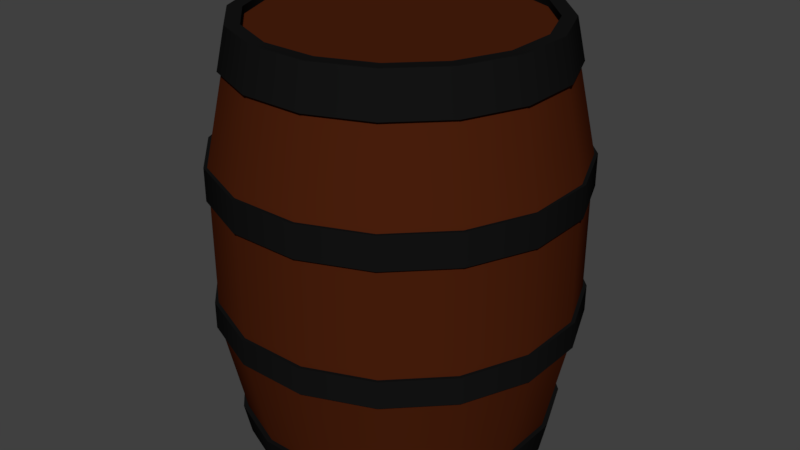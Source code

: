 # Source: Barrel_LOD_A.blend  (saved by Blender 2.78.0; exported with 4.5.12 LTS)
import bpy
from mathutils import Matrix  # noqa: F401  (used for matrix-valued properties, if any)

bpy.ops.wm.read_factory_settings(use_empty=True)
scene = bpy.context.scene
scene.name = 'Scene'

# ---- collections
col_collection_1 = bpy.data.collections.new('Collection 1'); scene.collection.children.link(col_collection_1)

# ---- materials (node trees are filled in below, after node groups)
mat_barrel_wood = bpy.data.materials.new('Barrel_Wood')
mat_barrel_wood.alpha_threshold = 0.0
mat_barrel_wood.roughness = 0.5
mat_barrel_metal = bpy.data.materials.new('Barrel_Metal')
mat_barrel_metal.alpha_threshold = 0.0
mat_barrel_metal.roughness = 0.5

# ---- material node trees
mat_barrel_wood.use_nodes = True; mat_barrel_wood.node_tree.nodes.clear()
_N = mat_barrel_wood.node_tree.nodes; _L = mat_barrel_wood.node_tree.links
n0 = _N.new('ShaderNodeOutputMaterial'); n0.name = 'Material Output'; n0.location = (300, 300)
n1 = _N.new('ShaderNodeBsdfDiffuse'); n1.name = 'Diffuse BSDF'; n1.location = (10, 300)
n1.inputs[0].default_value = (0.06998, 0.01398, 0.004018, 1.0)
_L.new(n1.outputs[0], n0.inputs[0])
n0.is_active_output = True
mat_barrel_metal.use_nodes = True; mat_barrel_metal.node_tree.nodes.clear()
_N = mat_barrel_metal.node_tree.nodes; _L = mat_barrel_metal.node_tree.links
n0 = _N.new('ShaderNodeOutputMaterial'); n0.name = 'Material Output'; n0.location = (300, 300)
n1 = _N.new('ShaderNodeBsdfDiffuse'); n1.name = 'Diffuse BSDF'; n1.location = (10, 300)
n1.inputs[0].default_value = (0.007193, 0.007193, 0.007193, 1.0)
_L.new(n1.outputs[0], n0.inputs[0])
n0.is_active_output = True

# ---- world
world_world = bpy.data.worlds.new('World'); scene.world = world_world
world_world.use_nodes = True; world_world.node_tree.nodes.clear()
_N = world_world.node_tree.nodes; _L = world_world.node_tree.links
n0 = _N.new('ShaderNodeOutputWorld'); n0.name = 'World Output'; n0.location = (300, 300)
n1 = _N.new('ShaderNodeBackground'); n1.name = 'Background'; n1.location = (10, 300)
n1.inputs[0].default_value = (0.05088, 0.05088, 0.05088, 1.0)
_L.new(n1.outputs[0], n0.inputs[0])
n0.is_active_output = True
world_world.color = (0.05088, 0.05088, 0.05088)
world_world.use_sun_shadow = False
world_world.sun_shadow_jitter_overblur = 0.0
world_world.cycles.sampling_method = 'MANUAL'

# ---- meshes
me_cylinder_029 = bpy.data.meshes.new('Cylinder.029')
me_cylinder_029.from_pydata([(0.043, 0.1578, -0.2162), (0.043, 0.3628, -0.2162), (0.1225, 0.1578, -0.1833), (0.1225, 0.3628, -0.1833), (0.1833, 0.1578, -0.1225), (0.1833, 0.3628, -0.1225), (0.2162, 0.1578, -0.043), (0.2162, 0.3628, -0.043), (0.2162, 0.1578, 0.043), (0.2162, 0.3628, 0.043), (0.1833, 0.1578, 0.1225), (0.1833, 0.3628, 0.1225), (0.1225, 0.1578, 0.1833), (0.1225, 0.3628, 0.1833), (0.043, 0.1578, 0.2162), (0.043, 0.3628, 0.2162), (-0.043, 0.1578, 0.2162), (-0.043, 0.3628, 0.2162), (-0.1225, 0.1578, 0.1833), (-0.1225, 0.3628, 0.1833), (-0.1833, 0.1578, 0.1225), (-0.1833, 0.3628, 0.1225), (-0.2162, 0.1578, 0.043), (-0.2162, 0.3628, 0.043), (-0.2162, 0.1578, -0.043), (-0.2162, 0.3628, -0.043), (-0.1833, 0.1578, -0.1225), (-0.1833, 0.3628, -0.1225), (-0.1225, 0.1578, -0.1833), (-0.1225, 0.3628, -0.1833), (-0.03388, 0.5207, -0.1703), (-0.03641, 1.676e-08, -0.183), (-0.09649, 0.5207, -0.1444), (-0.1037, 1.797e-08, -0.1552), (-0.1444, 0.5207, -0.09649), (-0.1552, 2.023e-08, -0.1037), (-0.1703, 0.5207, -0.03388), (-0.183, 2.317e-08, -0.03641), (-0.1703, 0.5207, 0.03388), (-0.183, 2.635e-08, 0.03641), (-0.1444, 0.5207, 0.09649), (-0.1552, 2.929e-08, 0.1037), (-0.09649, 0.5207, 0.1444), (-0.1037, 3.154e-08, 0.1552), (-0.03388, 0.5207, 0.1703), (-0.03641, 3.276e-08, 0.183), (0.03388, 0.5207, 0.1703), (0.03641, 3.276e-08, 0.183), (0.09649, 0.5207, 0.1444), (0.1037, 3.154e-08, 0.1552), (0.1444, 0.5207, 0.09649), (0.1552, 2.929e-08, 0.1037), (0.1703, 0.5207, 0.03388), (0.183, 2.635e-08, 0.03641), (0.1703, 0.5207, -0.03388), (0.183, 2.317e-08, -0.03641), (0.1444, 0.5207, -0.09649), (0.1552, 2.023e-08, -0.1037), (0.09649, 0.5207, -0.1444), (0.1037, 1.797e-08, -0.1552), (0.03388, 0.5207, -0.1703), (0.03641, 1.676e-08, -0.183), (-0.043, 0.1578, -0.2162), (-0.043, 0.3628, -0.2162), (0.03844, 0.4721, 0.1932), (-0.03844, 0.4721, -0.1932), (0.1095, 0.4721, 0.1638), (-0.1095, 0.4721, -0.1638), (0.1638, 0.4721, 0.1095), (-0.1638, 0.4721, -0.1095), (0.1932, 0.4721, 0.03844), (-0.1932, 0.4721, -0.03844), (0.1932, 0.4721, -0.03844), (-0.1932, 0.4721, 0.03844), (0.1638, 0.4721, -0.1095), (-0.1638, 0.4721, 0.1095), (0.1095, 0.4721, -0.1638), (-0.1095, 0.4721, 0.1638), (0.03844, 0.4721, -0.1932), (-0.03844, 0.4721, 0.1932), (-0.03734, 0.5213, -0.1877), (-0.1063, 0.5213, -0.1591), (-0.1591, 0.5213, -0.1063), (-0.1877, 0.5213, -0.03734), (-0.1877, 0.5213, 0.03734), (-0.1591, 0.5213, 0.1063), (-0.1063, 0.5213, 0.1591), (-0.03734, 0.5213, 0.1877), (0.03734, 0.5213, 0.1877), (0.1063, 0.5213, 0.1591), (0.1591, 0.5213, 0.1063), (0.1877, 0.5213, 0.03734), (0.1877, 0.5213, -0.03734), (0.1591, 0.5213, -0.1063), (0.1063, 0.5213, -0.1591), (0.03734, 0.5213, -0.1877), (0.03942, 0.4715, 0.1982), (-0.03942, 0.4715, -0.1982), (0.1123, 0.4715, 0.168), (-0.1123, 0.4715, -0.168), (0.168, 0.4715, 0.1123), (-0.168, 0.4715, -0.1123), (0.1982, 0.4715, 0.03942), (-0.1982, 0.4715, -0.03942), (0.1982, 0.4715, -0.03942), (-0.1982, 0.4715, 0.03942), (0.168, 0.4715, -0.1123), (-0.168, 0.4715, 0.1123), (0.1123, 0.4715, -0.168), (-0.1123, 0.4715, 0.168), (0.03942, 0.4715, -0.1982), (-0.03942, 0.4715, 0.1982), (0.043, 0.323, 0.2162), (-0.043, 0.323, -0.2162), (0.1225, 0.323, 0.1833), (-0.1225, 0.323, -0.1833), (0.1833, 0.323, 0.1225), (-0.1833, 0.323, -0.1225), (0.2162, 0.323, 0.043), (-0.2162, 0.323, -0.043), (0.2162, 0.323, -0.043), (-0.2162, 0.323, 0.043), (0.1833, 0.323, -0.1225), (-0.1833, 0.323, 0.1225), (0.1225, 0.323, -0.1833), (-0.1225, 0.323, 0.1833), (0.043, 0.323, -0.2162), (-0.043, 0.323, 0.2162), (-0.04384, 0.3632, -0.2204), (-0.1248, 0.3632, -0.1868), (-0.1868, 0.3632, -0.1248), (-0.2204, 0.3632, -0.04384), (-0.2204, 0.3632, 0.04384), (-0.1868, 0.3632, 0.1248), (-0.1248, 0.3632, 0.1868), (-0.04384, 0.3632, 0.2204), (0.04384, 0.3632, 0.2204), (0.1248, 0.3632, 0.1868), (0.1868, 0.3632, 0.1248), (0.2204, 0.3632, 0.04384), (0.2204, 0.3632, -0.04384), (0.1868, 0.3632, -0.1248), (0.1248, 0.3632, -0.1868), (0.04384, 0.3632, -0.2204), (0.04384, 0.3226, 0.2204), (-0.04384, 0.3226, -0.2204), (0.1248, 0.3226, 0.1868), (-0.1248, 0.3226, -0.1868), (0.1868, 0.3226, 0.1248), (-0.1868, 0.3226, -0.1248), (0.2204, 0.3226, 0.04384), (-0.2204, 0.3226, -0.04384), (0.2204, 0.3226, -0.04384), (-0.2204, 0.3226, 0.04384), (0.1868, 0.3226, -0.1248), (-0.1868, 0.3226, 0.1248), (0.1248, 0.3226, -0.1868), (-0.1248, 0.3226, 0.1868), (0.04384, 0.3226, -0.2204), (-0.04384, 0.3226, 0.2204), (0.043, 0.1909, 0.2162), (-0.043, 0.1909, -0.2162), (0.1225, 0.1909, 0.1833), (-0.1225, 0.1909, -0.1833), (0.1833, 0.1909, 0.1225), (-0.1833, 0.1909, -0.1225), (0.2162, 0.1909, 0.043), (-0.2162, 0.1909, -0.043), (0.2162, 0.1909, -0.043), (-0.2162, 0.1909, 0.043), (0.1833, 0.1909, -0.1225), (-0.1833, 0.1909, 0.1225), (0.1225, 0.1909, -0.1833), (-0.1225, 0.1909, 0.1833), (0.043, 0.1909, -0.2162), (-0.043, 0.1909, 0.2162), (-0.04388, 0.1575, -0.2206), (-0.125, 0.1575, -0.187), (-0.187, 0.1575, -0.125), (-0.2206, 0.1575, -0.04388), (-0.2206, 0.1575, 0.04388), (-0.187, 0.1575, 0.125), (-0.125, 0.1575, 0.187), (-0.04388, 0.1575, 0.2206), (0.04388, 0.1575, 0.2206), (0.125, 0.1575, 0.187), (0.187, 0.1575, 0.125), (0.2206, 0.1575, 0.04388), (0.2206, 0.1575, -0.04388), (0.187, 0.1575, -0.125), (0.125, 0.1575, -0.187), (0.04388, 0.1575, -0.2206), (0.04388, 0.1912, 0.2206), (-0.04388, 0.1912, -0.2206), (0.125, 0.1912, 0.187), (-0.125, 0.1912, -0.187), (0.187, 0.1912, 0.125), (-0.187, 0.1912, -0.125), (0.2206, 0.1912, 0.04388), (-0.2206, 0.1912, -0.04388), (0.2206, 0.1912, -0.04388), (-0.2206, 0.1912, 0.04388), (0.187, 0.1912, -0.125), (-0.187, 0.1912, 0.125), (0.125, 0.1912, -0.187), (-0.125, 0.1912, 0.187), (0.04388, 0.1912, -0.2206), (-0.04388, 0.1912, 0.2206), (-0.038, 0.03806, -0.191), (-0.1082, 0.03806, -0.162), (-0.162, 0.03806, -0.1082), (-0.191, 0.03806, -0.038), (-0.191, 0.03806, 0.038), (-0.162, 0.03806, 0.1082), (-0.1082, 0.03806, 0.162), (-0.038, 0.03806, 0.191), (0.038, 0.03806, 0.191), (0.1082, 0.03806, 0.162), (0.162, 0.03806, 0.1082), (0.191, 0.03806, 0.038), (0.191, 0.03806, -0.038), (0.162, 0.03806, -0.1082), (0.1082, 0.03806, -0.162), (0.038, 0.03806, -0.191), (-0.03755, -0.0005971, -0.1888), (-0.03919, 0.03865, -0.197), (-0.1069, -0.0005971, -0.16), (-0.1116, 0.03865, -0.167), (-0.16, -0.0005971, -0.1069), (-0.167, 0.03865, -0.1116), (-0.1888, -0.0005971, -0.03755), (-0.197, 0.03865, -0.03919), (-0.1888, -0.0005971, 0.03755), (-0.197, 0.03865, 0.03919), (-0.16, -0.0005971, 0.1069), (-0.167, 0.03865, 0.1116), (-0.1069, -0.0005971, 0.16), (-0.1116, 0.03865, 0.167), (-0.03755, -0.0005971, 0.1888), (-0.03919, 0.03865, 0.197), (0.03755, -0.0005971, 0.1888), (0.03919, 0.03865, 0.197), (0.1069, -0.0005971, 0.16), (0.1116, 0.03865, 0.167), (0.16, -0.0005971, 0.1069), (0.167, 0.03865, 0.1116), (0.1888, -0.0005971, 0.03755), (0.197, 0.03865, 0.03919), (0.1888, -0.0005971, -0.03755), (0.197, 0.03865, -0.03919), (0.16, -0.0005971, -0.1069), (0.167, 0.03865, -0.1116), (0.1069, -0.0005971, -0.16), (0.1116, 0.03865, -0.167), (0.03755, -0.0005971, -0.1888), (0.03919, 0.03865, -0.197), (-0.03388, 0.5114, -0.1703), (-0.09649, 0.5114, -0.1444), (-0.1444, 0.5114, -0.09649), (-0.1703, 0.5114, -0.03388), (-0.1703, 0.5114, 0.03388), (-0.1444, 0.5114, 0.09649), (-0.09649, 0.5114, 0.1444), (-0.03388, 0.5114, 0.1703), (0.03388, 0.5114, 0.1703), (0.09649, 0.5114, 0.1444), (0.1444, 0.5114, 0.09649), (0.1703, 0.5114, 0.03388), (0.1703, 0.5114, -0.03388), (0.1444, 0.5114, -0.09649), (0.09649, 0.5114, -0.1444), (0.03388, 0.5114, -0.1703), (-0.1225, 0.3628, -0.1833), (-0.043, 0.3628, -0.2162), (-0.1225, 0.1578, -0.1833), (-0.043, 0.1578, -0.2162), (-0.1833, 0.3628, -0.1225), (-0.1833, 0.1578, -0.1225), (-0.2162, 0.3628, -0.043), (-0.2162, 0.1578, -0.043), (-0.2162, 0.3628, 0.043), (-0.2162, 0.1578, 0.043), (-0.1833, 0.3628, 0.1225), (-0.1833, 0.1578, 0.1225), (-0.1225, 0.3628, 0.1833), (-0.1225, 0.1578, 0.1833), (-0.043, 0.3628, 0.2162), (-0.043, 0.1578, 0.2162), (0.043, 0.3628, 0.2162), (0.043, 0.1578, 0.2162), (0.1225, 0.3628, 0.1833), (0.1225, 0.1578, 0.1833), (0.1833, 0.3628, 0.1225), (0.1833, 0.1578, 0.1225), (0.2162, 0.3628, 0.043), (0.2162, 0.1578, 0.043), (0.2162, 0.3628, -0.043), (0.2162, 0.1578, -0.043), (0.1833, 0.3628, -0.1225), (0.1833, 0.1578, -0.1225), (0.1225, 0.3628, -0.1833), (0.1225, 0.1578, -0.1833), (0.043, 0.3628, -0.2162), (0.043, 0.1578, -0.2162), (-0.03388, 0.5207, -0.1703), (-0.09649, 0.5207, -0.1444), (-0.1444, 0.5207, -0.09649), (-0.1703, 0.5207, -0.03388), (-0.1703, 0.5207, 0.03388), (-0.1444, 0.5207, 0.09649), (-0.09649, 0.5207, 0.1444), (-0.03388, 0.5207, 0.1703), (0.03388, 0.5207, 0.1703), (0.09649, 0.5207, 0.1444), (0.1444, 0.5207, 0.09649), (0.1703, 0.5207, 0.03388), (0.1703, 0.5207, -0.03388), (0.1444, 0.5207, -0.09649), (0.09649, 0.5207, -0.1444), (0.03388, 0.5207, -0.1703), (0.03844, 0.4721, -0.1932), (0.1095, 0.4721, -0.1638), (0.1638, 0.4721, -0.1095), (0.1932, 0.4721, -0.03844), (0.1932, 0.4721, 0.03844), (0.1638, 0.4721, 0.1095), (0.1095, 0.4721, 0.1638), (0.03844, 0.4721, 0.1932), (-0.03844, 0.4721, 0.1932), (-0.1095, 0.4721, 0.1638), (-0.1638, 0.4721, 0.1095), (-0.1932, 0.4721, 0.03844), (-0.1932, 0.4721, -0.03844), (-0.1638, 0.4721, -0.1095), (-0.1095, 0.4721, -0.1638), (-0.03844, 0.4721, -0.1932), (-0.03734, 0.5213, -0.1877), (-0.1063, 0.5213, -0.1591), (-0.1591, 0.5213, -0.1063), (-0.1877, 0.5213, -0.03734), (-0.1877, 0.5213, 0.03734), (-0.1591, 0.5213, 0.1063), (-0.1063, 0.5213, 0.1591), (-0.03734, 0.5213, 0.1877), (0.03734, 0.5213, 0.1877), (0.1063, 0.5213, 0.1591), (0.1591, 0.5213, 0.1063), (0.1877, 0.5213, 0.03734), (0.1877, 0.5213, -0.03734), (0.1591, 0.5213, -0.1063), (0.1063, 0.5213, -0.1591), (0.03734, 0.5213, -0.1877), (0.03942, 0.4715, -0.1982), (0.1123, 0.4715, -0.168), (0.168, 0.4715, -0.1123), (0.1982, 0.4715, -0.03942), (0.1982, 0.4715, 0.03942), (0.168, 0.4715, 0.1123), (0.1123, 0.4715, 0.168), (0.03942, 0.4715, 0.1982), (-0.03942, 0.4715, 0.1982), (-0.1123, 0.4715, 0.168), (-0.168, 0.4715, 0.1123), (-0.1982, 0.4715, 0.03942), (-0.1982, 0.4715, -0.03942), (-0.168, 0.4715, -0.1123), (-0.1123, 0.4715, -0.168), (-0.03942, 0.4715, -0.1982), (-0.1225, 0.323, -0.1833), (-0.043, 0.323, -0.2162), (-0.1833, 0.323, -0.1225), (0.1833, 0.323, 0.1225), (0.1225, 0.323, 0.1833), (-0.2162, 0.323, -0.043), (0.2162, 0.323, 0.043), (-0.2162, 0.323, 0.043), (0.2162, 0.323, -0.043), (-0.1833, 0.323, 0.1225), (0.1833, 0.323, -0.1225), (-0.1225, 0.323, 0.1833), (0.1225, 0.323, -0.1833), (-0.043, 0.323, 0.2162), (0.043, 0.323, -0.2162), (0.043, 0.323, 0.2162), (-0.1248, 0.3632, -0.1868), (-0.04384, 0.3632, -0.2204), (-0.1868, 0.3632, -0.1248), (-0.2204, 0.3632, -0.04384), (-0.2204, 0.3632, 0.04384), (-0.1868, 0.3632, 0.1248), (-0.1248, 0.3632, 0.1868), (-0.04384, 0.3632, 0.2204), (0.04384, 0.3632, 0.2204), (0.1248, 0.3632, 0.1868), (0.1868, 0.3632, 0.1248), (0.2204, 0.3632, 0.04384), (0.2204, 0.3632, -0.04384), (0.1868, 0.3632, -0.1248), (0.1248, 0.3632, -0.1868), (0.04384, 0.3632, -0.2204), (-0.1248, 0.3226, -0.1868), (-0.04384, 0.3226, -0.2204), (-0.1868, 0.3226, -0.1248), (0.1868, 0.3226, 0.1248), (0.1248, 0.3226, 0.1868), (-0.2204, 0.3226, -0.04384), (0.2204, 0.3226, 0.04384), (-0.2204, 0.3226, 0.04384), (0.2204, 0.3226, -0.04384), (-0.1868, 0.3226, 0.1248), (0.1868, 0.3226, -0.1248), (-0.1248, 0.3226, 0.1868), (0.1248, 0.3226, -0.1868), (-0.04384, 0.3226, 0.2204), (0.04384, 0.3226, -0.2204), (0.04384, 0.3226, 0.2204), (-0.043, 0.1909, -0.2162), (0.043, 0.1909, -0.2162), (0.1225, 0.1909, -0.1833), (-0.043, 0.1909, 0.2162), (-0.1225, 0.1909, 0.1833), (0.1833, 0.1909, -0.1225), (-0.1833, 0.1909, 0.1225), (0.2162, 0.1909, -0.043), (-0.2162, 0.1909, 0.043), (0.2162, 0.1909, 0.043), (-0.2162, 0.1909, -0.043), (0.1833, 0.1909, 0.1225), (-0.1833, 0.1909, -0.1225), (0.1225, 0.1909, 0.1833), (-0.1225, 0.1909, -0.1833), (0.043, 0.1909, 0.2162), (-0.125, 0.1575, -0.187), (-0.04388, 0.1575, -0.2206), (-0.187, 0.1575, -0.125), (-0.2206, 0.1575, -0.04388), (-0.2206, 0.1575, 0.04388), (-0.187, 0.1575, 0.125), (-0.125, 0.1575, 0.187), (-0.04388, 0.1575, 0.2206), (0.04388, 0.1575, 0.2206), (0.125, 0.1575, 0.187), (0.187, 0.1575, 0.125), (0.2206, 0.1575, 0.04388), (0.2206, 0.1575, -0.04388), (0.187, 0.1575, -0.125), (0.125, 0.1575, -0.187), (0.04388, 0.1575, -0.2206), (-0.04388, 0.1912, -0.2206), (0.04388, 0.1912, -0.2206), (0.125, 0.1912, -0.187), (-0.04388, 0.1912, 0.2206), (-0.125, 0.1912, 0.187), (0.187, 0.1912, -0.125), (-0.187, 0.1912, 0.125), (0.2206, 0.1912, -0.04388), (-0.2206, 0.1912, 0.04388), (0.2206, 0.1912, 0.04388), (-0.2206, 0.1912, -0.04388), (0.187, 0.1912, 0.125), (-0.187, 0.1912, -0.125), (0.125, 0.1912, 0.187), (-0.125, 0.1912, -0.187), (0.04388, 0.1912, 0.2206), (-0.1082, 0.03806, -0.162), (-0.038, 0.03806, -0.191), (0.1082, 0.03806, 0.162), (0.038, 0.03806, 0.191), (-0.162, 0.03806, -0.1082), (0.162, 0.03806, 0.1082), (-0.191, 0.03806, -0.038), (0.191, 0.03806, 0.038), (-0.191, 0.03806, 0.038), (0.191, 0.03806, -0.038), (-0.162, 0.03806, 0.1082), (0.162, 0.03806, -0.1082), (-0.1082, 0.03806, 0.162), (0.1082, 0.03806, -0.162), (-0.038, 0.03806, 0.191), (0.038, 0.03806, -0.191), (-0.1069, -0.0005971, -0.16), (-0.03755, -0.0005971, -0.1888), (-0.16, -0.0005971, -0.1069), (-0.1888, -0.0005971, -0.03755), (-0.1888, -0.0005971, 0.03755), (-0.16, -0.0005971, 0.1069), (-0.1069, -0.0005971, 0.16), (-0.03755, -0.0005971, 0.1888), (0.03755, -0.0005971, 0.1888), (0.1069, -0.0005971, 0.16), (0.16, -0.0005971, 0.1069), (0.1888, -0.0005971, 0.03755), (0.1888, -0.0005971, -0.03755), (0.16, -0.0005971, -0.1069), (0.1069, -0.0005971, -0.16), (0.03755, -0.0005971, -0.1888), (-0.1116, 0.03865, -0.167), (-0.03919, 0.03865, -0.197), (0.1116, 0.03865, 0.167), (0.03919, 0.03865, 0.197), (-0.167, 0.03865, -0.1116), (0.167, 0.03865, 0.1116), (-0.197, 0.03865, -0.03919), (0.197, 0.03865, 0.03919), (-0.197, 0.03865, 0.03919), (0.197, 0.03865, -0.03919), (-0.167, 0.03865, 0.1116), (0.167, 0.03865, -0.1116), (-0.1116, 0.03865, 0.167), (0.1116, 0.03865, -0.167), (-0.03919, 0.03865, 0.197), (0.03919, 0.03865, -0.197), (-0.03388, 0.5114, -0.1703), (-0.09649, 0.5114, -0.1444), (-0.1444, 0.5114, -0.09649), (-0.1703, 0.5114, -0.03388), (-0.1703, 0.5114, 0.03388), (-0.1444, 0.5114, 0.09649), (-0.09649, 0.5114, 0.1444), (-0.03388, 0.5114, 0.1703), (0.03388, 0.5114, 0.1703), (0.09649, 0.5114, 0.1444), (0.1444, 0.5114, 0.09649), (0.1703, 0.5114, 0.03388), (0.1703, 0.5114, -0.03388), (0.1444, 0.5114, -0.09649), (0.09649, 0.5114, -0.1444), (0.03388, 0.5114, -0.1703)], [], [(305, 337, 338, 306), (55, 57, 493, 492), (382, 369, 401, 414), (78, 65, 367, 110), (129, 147, 402, 386), (379, 381, 413, 411), (31, 61, 59, 57, 55, 53, 51, 49, 47, 45, 43, 41, 39, 37, 35, 33), (96, 344, 87, 360), (499, 510, 238, 488), (114, 112, 431, 429), (286, 391, 392, 288), (292, 290, 137, 394), (254, 511, 509, 252), (138, 403, 406, 395), (43, 45, 487, 486), (380, 382, 414, 412), (273, 302, 143, 385), (74, 354, 355, 72), (146, 393, 136, 144), (252, 509, 507, 250), (364, 339, 82, 365), (236, 508, 506, 485), (98, 89, 344, 96), (383, 415, 413, 381), (362, 85, 84, 363), (250, 507, 505, 248), (313, 345, 346, 314), (485, 506, 504, 232), (273, 385, 384, 272), (144, 136, 135, 159), (100, 90, 89, 98), (128, 145, 147, 129), (248, 505, 247, 491), (102, 347, 90, 100), (232, 504, 231, 483), (378, 380, 412, 154), (365, 82, 81, 366), (142, 156, 158, 399), (491, 247, 245, 244), (352, 95, 350, 353), (483, 231, 229, 228), (284, 390, 391, 286), (315, 91, 348, 316), (360, 87, 86, 361), (134, 157, 159, 135), (244, 245, 243, 242), (228, 229, 227, 226), (106, 349, 92, 104), (416, 113, 126, 417), (242, 243, 499, 488), (63, 335, 320, 1), (226, 227, 225, 481), (104, 92, 347, 102), (396, 408, 410, 141), (141, 410, 156, 142), (353, 350, 349, 106), (389, 409, 157, 134), (80, 95, 352, 97), (318, 94, 351, 319), (76, 108, 354, 74), (170, 423, 455, 202), (53, 55, 492, 246), (70, 356, 357, 68), (49, 51, 490, 489), (66, 358, 359, 64), (311, 343, 88, 312), (310, 342, 343, 311), (283, 285, 438, 181), (308, 340, 341, 309), (424, 426, 458, 456), (468, 500, 502, 470), (33, 35, 482, 480), (275, 274, 432, 433), (304, 319, 351, 336), (305, 304, 336, 337), (67, 69, 101, 99), (69, 71, 103, 101), (71, 73, 105, 103), (73, 75, 107, 105), (310, 309, 341, 342), (77, 79, 111, 109), (64, 359, 111, 79), (313, 312, 88, 345), (393, 146, 403, 138), (315, 314, 346, 91), (395, 406, 408, 396), (296, 140, 397, 298), (318, 317, 93, 94), (76, 78, 110, 108), (75, 77, 109, 107), (377, 379, 411, 155), (298, 397, 398, 300), (65, 67, 99, 367), (388, 407, 409, 389), (372, 404, 415, 383), (308, 36, 83, 340), (387, 405, 407, 388), (386, 402, 405, 387), (272, 384, 130, 276), (300, 398, 143, 302), (369, 368, 400, 401), (462, 448, 176, 177), (184, 463, 451, 183), (441, 461, 463, 184), (197, 462, 177, 434), (196, 461, 441, 442), (199, 197, 434, 435), (198, 196, 442, 443), (201, 199, 435, 436), (200, 198, 443, 188), (422, 424, 456, 454), (453, 200, 188, 189), (452, 203, 437, 182), (450, 453, 189, 190), (451, 452, 182, 183), (449, 450, 190, 191), (128, 399, 158, 145), (448, 449, 191, 176), (290, 288, 392, 137), (112, 127, 419, 431), (417, 126, 124, 418), (419, 127, 125, 420), (418, 124, 122, 421), (284, 282, 133, 390), (376, 378, 154, 152), (282, 280, 132, 133), (374, 376, 152, 150), (280, 278, 131, 132), (371, 374, 150, 148), (278, 276, 130, 131), (372, 371, 148, 404), (165, 370, 115, 430), (430, 115, 113, 416), (117, 373, 151, 149), (167, 119, 370, 165), (294, 292, 394, 139), (164, 116, 114, 429), (373, 375, 153, 151), (169, 121, 119, 167), (296, 294, 139, 140), (166, 118, 116, 164), (375, 377, 155, 153), (171, 123, 121, 169), (421, 122, 120, 168), (168, 120, 118, 166), (420, 125, 123, 171), (326, 327, 15, 13), (223, 255, 497, 465), (28, 209, 210, 277), (333, 334, 29, 27), (12, 293, 186, 185), (59, 61, 495, 494), (332, 333, 27, 25), (324, 325, 11, 9), (327, 328, 17, 15), (366, 81, 80, 97), (321, 322, 5, 3), (37, 39, 484, 230), (72, 355, 356, 70), (328, 329, 19, 17), (316, 348, 93, 317), (203, 201, 436, 437), (297, 299, 445, 444), (361, 86, 85, 362), (161, 174, 206, 193), (162, 160, 192, 194), (160, 175, 207, 192), (174, 172, 204, 206), (175, 173, 205, 207), (172, 170, 202, 204), (173, 422, 454, 205), (6, 473, 475, 4), (281, 283, 181, 180), (295, 297, 444, 187), (279, 281, 180, 179), (293, 295, 187, 186), (26, 279, 179, 178), (427, 162, 194, 459), (428, 163, 195, 460), (163, 161, 193, 195), (277, 210, 211, 24), (481, 225, 511, 254), (289, 467, 217, 291), (291, 217, 218, 10), (62, 208, 209, 28), (467, 289, 287, 478), (24, 211, 472, 22), (301, 477, 479, 303), (18, 476, 478, 287), (10, 218, 219, 8), (22, 472, 474, 20), (4, 475, 477, 301), (20, 474, 476, 18), (8, 219, 473, 6), (54, 56, 525, 524), (60, 30, 512, 527), (38, 40, 517, 516), (322, 323, 7, 5), (34, 307, 515, 514), (323, 324, 9, 7), (330, 331, 23, 21), (331, 332, 25, 23), (216, 215, 239, 241), (466, 498, 501, 469), (425, 427, 459, 457), (464, 496, 500, 468), (36, 306, 338, 83), (320, 321, 3, 1), (238, 510, 508, 236), (68, 357, 358, 66), (368, 117, 149, 400), (423, 425, 457, 455), (363, 84, 339, 364), (62, 303, 479, 208), (45, 47, 240, 487), (31, 33, 480, 224), (47, 49, 489, 240), (32, 34, 514, 513), (48, 50, 522, 521), (35, 37, 230, 482), (51, 53, 246, 490), (307, 38, 516, 515), (52, 54, 524, 523), (213, 212, 233, 235), (221, 220, 249, 251), (41, 43, 486, 234), (222, 221, 251, 253), (215, 214, 237, 239), (223, 222, 253, 255), (31, 224, 495, 61), (50, 52, 523, 522), (214, 213, 235, 237), (40, 42, 518, 517), (57, 59, 494, 493), (56, 58, 526, 525), (464, 465, 497, 496), (466, 216, 241, 498), (42, 44, 519, 518), (58, 60, 527, 526), (44, 46, 520, 519), (30, 32, 513, 512), (46, 48, 521, 520), (256, 257, 258, 259, 260, 261, 262, 263, 264, 265, 266, 267, 268, 269, 270, 271), (14, 12, 185, 440), (39, 41, 234, 484), (334, 335, 63, 29), (2, 0, 447, 446), (299, 2, 446, 445), (325, 326, 13, 11), (329, 330, 21, 19), (274, 26, 178, 432), (471, 503, 249, 220), (16, 14, 440, 439), (470, 502, 233, 212), (469, 501, 503, 471), (285, 16, 439, 438), (426, 428, 460, 458), (275, 433, 447, 0)])
me_cylinder_029.polygons.foreach_set('use_smooth', [True] * 258)
me_cylinder_029.polygons.foreach_set('material_index', [1, 1, 1, 1, 1, 1, 0, 1, 1, 0, 1, 1, 1, 1, 1, 1, 1, 1, 1, 1, 1, 1, 1, 1, 1, 1, 1, 1, 1, 1, 1, 1, 1, 1, 1, 1, 1, 1, 1, 1, 1, 1, 1, 1, 1, 1, 1, 1, 0, 1, 0, 1, 1, 1, 1, 1, 1, 1, 1, 1, 1, 1, 1, 1, 1, 1, 1, 1, 1, 1, 1, 1, 1, 1, 1, 1, 1, 1, 1, 1, 1, 1, 1, 1, 1, 1, 1, 1, 1, 1, 1, 1, 1, 1, 1, 1, 1, 1, 1, 1, 1, 1, 1, 1, 1, 1, 1, 1, 1, 1, 1, 1, 1, 1, 1, 1, 1, 1, 1, 0, 0, 0, 0, 1, 1, 1, 1, 1, 1, 1, 1, 0, 0, 1, 0, 1, 0, 1, 0, 1, 0, 1, 0, 0, 0, 0, 0, 1, 0, 0, 1, 1, 0, 0, 0, 1, 0, 1, 1, 0, 1, 1, 1, 1, 1, 1, 1, 1, 1, 1, 1, 0, 1, 1, 1, 1, 1, 1, 1, 1, 0, 1, 0, 0, 0, 0, 0, 0, 0, 0, 0, 0, 0, 0, 1, 1, 1, 0, 1, 0, 0, 0, 1, 1, 1, 1, 1, 0, 1, 1, 1, 1, 1, 0, 1, 1, 1, 1, 1, 1, 1, 1, 1, 1, 1, 1, 1, 1, 1, 1, 1, 1, 1, 1, 1, 1, 1, 1, 1, 1, 1, 1, 0, 1, 1, 0, 1, 1, 0, 0, 1, 1, 1, 1, 1, 1, 1, 1])
_uv = me_cylinder_029.uv_layers.new(name='UVMap')
_uv.uv.foreach_set('vector', [0.8213, 0.9207, 0.8183, 0.9308, 0.7788, 0.9102, 0.7855, 0.9019, 0.9476, 0.4468, 0.9206, 0.4142, 0.9228, 0.4115, 0.9507, 0.4452, 0.5132, 0.394, 0.469, 0.4177, 0.4674, 0.4158, 0.5124, 0.3916, 0.2139, 0.6711, 0.1723, 0.675, 0.1726, 0.6723, 0.2132, 0.6685, 0.4122, 0.4426, 0.4351, 0.4554, 0.4205, 0.5043, 0.3944, 0.5013, 0.5387, 0.6445, 0.5886, 0.6394, 0.5893, 0.6418, 0.5385, 0.647, 0.8521, 0.000275, 0.8958, 0.004576, 0.9345, 0.02526, 0.9623, 0.05918, 0.975, 0.1012, 0.9707, 0.1448, 0.9501, 0.1835, 0.9161, 0.2114, 0.8741, 0.2241, 0.8305, 0.2198, 0.7918, 0.1991, 0.7639, 0.1652, 0.7512, 0.1232, 0.7555, 0.07955, 0.7762, 0.04085, 0.8101, 0.01301, 0.8379, 0.6771, 0.8411, 0.7106, 0.7984, 0.7236, 0.7831, 0.6937, 0.9169, 0.6195, 0.8657, 0.635, 0.8636, 0.6097, 0.9054, 0.5968, 0.184, 0.08998, 0.145, 0.1026, 0.1027, 0.02282, 0.1761, 0.000275, 0.5974, 0.67, 0.5965, 0.6671, 0.6506, 0.6382, 0.6526, 0.6406, 0.7105, 0.5325, 0.6923, 0.5923, 0.6896, 0.5908, 0.7074, 0.5322, 0.8407, 0.387, 0.8387, 0.3617, 0.892, 0.3669, 0.8842, 0.3911, 0.7074, 0.5322, 0.6813, 0.5292, 0.6761, 0.4784, 0.7014, 0.4711, 0.8211, 0.6023, 0.8633, 0.6062, 0.8636, 0.6097, 0.8201, 0.6056, 0.563, 0.389, 0.5132, 0.394, 0.5124, 0.3916, 0.5633, 0.3865, 0.4492, 0.3928, 0.5043, 0.3634, 0.5052, 0.3664, 0.4511, 0.3952, 0.277, 0.6212, 0.2746, 0.62, 0.286, 0.5827, 0.2886, 0.5829, 0.6666, 0.5781, 0.6896, 0.5908, 0.6506, 0.6382, 0.6343, 0.6176, 0.8842, 0.3911, 0.892, 0.3669, 0.9393, 0.3922, 0.9228, 0.4115, 0.7205, 0.8915, 0.7504, 0.876, 0.7788, 0.9102, 0.7572, 0.9362, 0.8201, 0.6056, 0.8123, 0.6298, 0.7651, 0.6045, 0.7815, 0.5852, 0.8948, 0.6818, 0.8853, 0.7139, 0.8411, 0.7106, 0.8379, 0.6771, 0.6327, 0.6157, 0.6343, 0.6176, 0.5893, 0.6418, 0.5886, 0.6394, 0.7105, 0.7795, 0.7423, 0.79, 0.7376, 0.8337, 0.7042, 0.8363, 0.9228, 0.4115, 0.9393, 0.3922, 0.9733, 0.4336, 0.9507, 0.4452, 0.8824, 0.724, 0.8853, 0.7139, 0.9246, 0.734, 0.918, 0.7421, 0.7815, 0.5852, 0.7651, 0.6045, 0.731, 0.5631, 0.7537, 0.5515, 0.4492, 0.3928, 0.4511, 0.3952, 0.4122, 0.4426, 0.4095, 0.4411, 0.6343, 0.6176, 0.6506, 0.6382, 0.5965, 0.6671, 0.5893, 0.6418, 0.9458, 0.708, 0.9246, 0.734, 0.8853, 0.7139, 0.8948, 0.6818, 0.4511, 0.3952, 0.4674, 0.4158, 0.4351, 0.4554, 0.4122, 0.4426, 0.9507, 0.4452, 0.9733, 0.4336, 0.9889, 0.4849, 0.9636, 0.4869, 0.9828, 0.7521, 0.953, 0.7678, 0.9246, 0.734, 0.9458, 0.708, 0.7537, 0.5515, 0.731, 0.5631, 0.7154, 0.5118, 0.7408, 0.5098, 0.611, 0.4034, 0.563, 0.389, 0.5633, 0.3865, 0.6122, 0.4011, 0.7572, 0.9362, 0.7788, 0.9102, 0.8183, 0.9308, 0.8082, 0.9631, 0.5662, 0.3604, 0.5633, 0.3865, 0.5124, 0.3916, 0.5052, 0.3664, 0.9636, 0.4869, 0.9889, 0.4849, 0.9837, 0.5382, 0.9595, 0.5304, 0.9213, 0.9523, 0.9058, 0.9221, 0.9406, 0.8938, 0.9664, 0.9158, 0.7408, 0.5098, 0.7154, 0.5118, 0.7207, 0.4585, 0.7449, 0.4663, 0.5352, 0.6762, 0.5355, 0.6731, 0.5965, 0.6671, 0.5974, 0.67, 0.9438, 0.7728, 0.953, 0.7678, 0.9661, 0.8101, 0.9556, 0.8112, 0.7831, 0.6937, 0.7984, 0.7236, 0.7635, 0.7513, 0.7383, 0.7293, 0.5355, 0.6731, 0.5385, 0.647, 0.5893, 0.6418, 0.5965, 0.6671, 0.9595, 0.5304, 0.9837, 0.5382, 0.9584, 0.5855, 0.939, 0.569, 0.7449, 0.4663, 0.7207, 0.4585, 0.746, 0.4112, 0.7653, 0.4277, 0.994, 0.8648, 0.9617, 0.8545, 0.9661, 0.8101, 0.9997, 0.8072, 0.2878, 0.3725, 0.2456, 0.2925, 0.2773, 0.2654, 0.3472, 0.3233, 0.939, 0.569, 0.9584, 0.5855, 0.9169, 0.6195, 0.9054, 0.5968, 0.1644, 0.7515, 0.1723, 0.675, 0.2139, 0.6711, 0.2352, 0.7446, 0.7653, 0.4277, 0.746, 0.4112, 0.7874, 0.3772, 0.799, 0.3999, 0.9997, 0.8072, 0.9661, 0.8101, 0.953, 0.7678, 0.9828, 0.7521, 0.6724, 0.417, 0.6518, 0.4334, 0.6122, 0.4011, 0.6249, 0.3782, 0.6249, 0.3782, 0.6122, 0.4011, 0.5633, 0.3865, 0.5662, 0.3604, 0.9664, 0.9158, 0.9406, 0.8938, 0.9617, 0.8545, 0.994, 0.8648, 0.4768, 0.6553, 0.4895, 0.6323, 0.5385, 0.647, 0.5355, 0.6731, 0.8629, 0.935, 0.9058, 0.9221, 0.9213, 0.9523, 0.8657, 0.9688, 0.9324, 0.887, 0.9406, 0.8938, 0.9058, 0.9221, 0.9009, 0.9127, 0.2506, 0.6522, 0.249, 0.6501, 0.2746, 0.62, 0.277, 0.6212, 0.6858, 0.759, 0.7036, 0.8176, 0.7004, 0.8179, 0.683, 0.7605, 0.9601, 0.4873, 0.9476, 0.4468, 0.9507, 0.4452, 0.9636, 0.4869, 0.2839, 0.5434, 0.2814, 0.5443, 0.2615, 0.5105, 0.2635, 0.5087, 0.9363, 0.5668, 0.9561, 0.5294, 0.9595, 0.5304, 0.939, 0.569, 0.2307, 0.4837, 0.2295, 0.4861, 0.1901, 0.4744, 0.1904, 0.4717, 0.8033, 0.733, 0.7984, 0.7236, 0.8411, 0.7106, 0.8423, 0.7211, 0.7715, 0.7581, 0.7635, 0.7513, 0.7984, 0.7236, 0.8033, 0.733, 0.4335, 0.8943, 0.4656, 0.9332, 0.464, 0.9353, 0.4312, 0.8956, 0.748, 0.8327, 0.7376, 0.8337, 0.7423, 0.79, 0.7521, 0.7931, 0.3913, 0.8484, 0.3973, 0.7874, 0.4004, 0.7883, 0.3945, 0.8481, 0.7165, 0.4572, 0.7207, 0.4585, 0.7154, 0.5118, 0.711, 0.5123, 0.768, 0.4299, 0.7482, 0.4673, 0.7449, 0.4663, 0.7653, 0.4277, 0.5344, 0.7042, 0.4862, 0.719, 0.4849, 0.7166, 0.5342, 0.7015, 0.8618, 0.9245, 0.9009, 0.9127, 0.9058, 0.9221, 0.8629, 0.935, 0.8213, 0.9207, 0.8618, 0.9245, 0.8629, 0.935, 0.8183, 0.9308, 0.1323, 0.6632, 0.0999, 0.6372, 0.102, 0.6355, 0.1335, 0.6608, 0.0999, 0.6372, 0.08009, 0.6011, 0.08263, 0.6003, 0.102, 0.6355, 0.08009, 0.6011, 0.07583, 0.5606, 0.07845, 0.5608, 0.08263, 0.6003, 0.07583, 0.5606, 0.08762, 0.522, 0.08993, 0.5232, 0.07845, 0.5608, 0.7715, 0.7581, 0.7521, 0.7931, 0.7423, 0.79, 0.7635, 0.7513, 0.1134, 0.4913, 0.1493, 0.4736, 0.15, 0.4762, 0.115, 0.4934, 0.1904, 0.4717, 0.1901, 0.4744, 0.15, 0.4762, 0.1493, 0.4736, 0.8824, 0.724, 0.8423, 0.7211, 0.8411, 0.7106, 0.8853, 0.7139, 0.6896, 0.5908, 0.6666, 0.5781, 0.6813, 0.5292, 0.7074, 0.5322, 0.9438, 0.7728, 0.918, 0.7421, 0.9246, 0.734, 0.953, 0.7678, 0.7014, 0.4711, 0.6761, 0.4784, 0.6518, 0.4334, 0.6724, 0.417, 0.6748, 0.4151, 0.6724, 0.417, 0.6249, 0.3782, 0.6264, 0.3754, 0.9324, 0.887, 0.9516, 0.8513, 0.9617, 0.8545, 0.9406, 0.8938, 0.2506, 0.6522, 0.2139, 0.6711, 0.2132, 0.6685, 0.249, 0.6501, 0.08762, 0.522, 0.1134, 0.4913, 0.115, 0.4934, 0.08993, 0.5232, 0.4907, 0.6301, 0.5387, 0.6445, 0.5385, 0.647, 0.4895, 0.6323, 0.6264, 0.3754, 0.6249, 0.3782, 0.5662, 0.3604, 0.5666, 0.3573, 0.1723, 0.675, 0.1323, 0.6632, 0.1335, 0.6608, 0.1726, 0.6723, 0.4293, 0.6164, 0.4499, 0.6001, 0.4895, 0.6323, 0.4768, 0.6553, 0.6644, 0.5769, 0.6666, 0.5781, 0.6343, 0.6176, 0.6327, 0.6157, 0.748, 0.8327, 0.7596, 0.871, 0.7504, 0.876, 0.7376, 0.8337, 0.4004, 0.5623, 0.4256, 0.5551, 0.4499, 0.6001, 0.4293, 0.6164, 0.3944, 0.5013, 0.4205, 0.5043, 0.4256, 0.5551, 0.4004, 0.5623, 0.4095, 0.4411, 0.4122, 0.4426, 0.3944, 0.5013, 0.3913, 0.501, 0.5666, 0.3573, 0.5662, 0.3604, 0.5052, 0.3664, 0.5043, 0.3634, 0.469, 0.4177, 0.4374, 0.4565, 0.4351, 0.4554, 0.4674, 0.4158, 0.475, 0.6973, 0.5324, 0.6799, 0.5342, 0.7015, 0.4849, 0.7166, 0.5607, 0.9644, 0.5625, 0.986, 0.5028, 0.9802, 0.5094, 0.9595, 0.61, 0.9493, 0.6199, 0.9686, 0.5625, 0.986, 0.5607, 0.9644, 0.4286, 0.7354, 0.475, 0.6973, 0.4849, 0.7166, 0.4452, 0.7494, 0.6663, 0.9305, 0.6199, 0.9686, 0.61, 0.9493, 0.6497, 0.9165, 0.4004, 0.7883, 0.4286, 0.7354, 0.4452, 0.7494, 0.421, 0.795, 0.6946, 0.8776, 0.6663, 0.9305, 0.6497, 0.9165, 0.6739, 0.871, 0.3945, 0.8481, 0.4004, 0.7883, 0.421, 0.795, 0.4161, 0.8463, 0.7004, 0.8179, 0.6946, 0.8776, 0.6739, 0.871, 0.6788, 0.8197, 0.4091, 0.907, 0.3913, 0.8484, 0.3945, 0.8481, 0.4119, 0.9055, 0.683, 0.7605, 0.7004, 0.8179, 0.6788, 0.8197, 0.6637, 0.7704, 0.4499, 0.9519, 0.4119, 0.9055, 0.4312, 0.8956, 0.464, 0.9353, 0.645, 0.7141, 0.683, 0.7605, 0.6637, 0.7704, 0.6309, 0.7306, 0.5028, 0.9802, 0.4499, 0.9519, 0.464, 0.9353, 0.5094, 0.9595, 0.5921, 0.6858, 0.645, 0.7141, 0.6309, 0.7306, 0.5855, 0.7064, 0.4511, 0.3952, 0.5052, 0.3664, 0.5124, 0.3916, 0.4674, 0.4158, 0.5324, 0.6799, 0.5921, 0.6858, 0.5855, 0.7064, 0.5342, 0.7015, 0.6923, 0.5923, 0.6526, 0.6406, 0.6506, 0.6382, 0.6896, 0.5908, 0.145, 0.1026, 0.1136, 0.1297, 0.04363, 0.07202, 0.1027, 0.02282, 0.3472, 0.3233, 0.2773, 0.2654, 0.2963, 0.228, 0.3832, 0.2551, 0.04363, 0.07202, 0.1136, 0.1297, 0.09454, 0.1671, 0.007718, 0.1402, 0.3832, 0.2551, 0.2963, 0.228, 0.3001, 0.1859, 0.3907, 0.1782, 0.5352, 0.6762, 0.4753, 0.658, 0.4768, 0.6553, 0.5355, 0.6731, 0.6499, 0.435, 0.611, 0.4034, 0.6122, 0.4011, 0.6518, 0.4334, 0.4753, 0.658, 0.4269, 0.6184, 0.4293, 0.6164, 0.4768, 0.6553, 0.6737, 0.4791, 0.6499, 0.435, 0.6518, 0.4334, 0.6761, 0.4784, 0.4269, 0.6184, 0.3974, 0.5632, 0.4004, 0.5623, 0.4293, 0.6164, 0.6788, 0.5289, 0.6737, 0.4791, 0.6761, 0.4784, 0.6813, 0.5292, 0.3974, 0.5632, 0.3913, 0.501, 0.3944, 0.5013, 0.4004, 0.5623, 0.6644, 0.5769, 0.6788, 0.5289, 0.6813, 0.5292, 0.6666, 0.5781, 0.138, 0.3871, 0.1656, 0.3014, 0.2064, 0.3051, 0.2143, 0.3949, 0.2143, 0.3949, 0.2064, 0.3051, 0.2456, 0.2925, 0.2878, 0.3725, 0.423, 0.5045, 0.4281, 0.5544, 0.4256, 0.5551, 0.4205, 0.5043, 0.07059, 0.3504, 0.1293, 0.2819, 0.1656, 0.3014, 0.138, 0.3871, 0.7043, 0.4702, 0.7105, 0.5325, 0.7074, 0.5322, 0.7014, 0.4711, 0.2525, 0.007913, 0.225, 0.09374, 0.184, 0.08998, 0.1761, 0.000275, 0.4281, 0.5544, 0.4518, 0.5985, 0.4499, 0.6001, 0.4256, 0.5551, 0.02233, 0.2907, 0.1031, 0.2495, 0.1293, 0.2819, 0.07059, 0.3504, 0.6748, 0.4151, 0.7043, 0.4702, 0.7014, 0.4711, 0.6724, 0.417, 0.3201, 0.0445, 0.2614, 0.1133, 0.225, 0.09374, 0.2525, 0.007913, 0.4518, 0.5985, 0.4907, 0.6301, 0.4895, 0.6323, 0.4499, 0.6001, 0.000275, 0.2169, 0.09083, 0.2092, 0.1031, 0.2495, 0.02233, 0.2907, 0.3907, 0.1782, 0.3001, 0.1859, 0.2878, 0.1457, 0.3686, 0.1043, 0.3686, 0.1043, 0.2878, 0.1457, 0.2614, 0.1133, 0.3201, 0.0445, 0.007718, 0.1402, 0.09454, 0.1671, 0.09083, 0.2092, 0.000275, 0.2169, 0.2307, 0.4837, 0.1904, 0.4717, 0.1996, 0.3962, 0.2663, 0.4165, 0.8383, 0.3573, 0.8387, 0.3617, 0.7874, 0.3772, 0.7853, 0.3733, 0.5888, 0.0003437, 0.5799, 0.08014, 0.5407, 0.08417, 0.5187, 0.007053, 0.0999, 0.6372, 0.1323, 0.6632, 0.09596, 0.7309, 0.04061, 0.6857, 0.6087, 0.947, 0.6476, 0.9148, 0.6497, 0.9165, 0.61, 0.9493, 0.8832, 0.3944, 0.8411, 0.3905, 0.8407, 0.387, 0.8842, 0.3911, 0.08009, 0.6011, 0.0999, 0.6372, 0.04061, 0.6857, 0.007058, 0.6229, 0.2839, 0.5434, 0.2635, 0.5087, 0.3211, 0.4599, 0.3554, 0.5208, 0.1904, 0.4717, 0.1493, 0.4736, 0.1302, 0.4012, 0.1996, 0.3962, 0.8082, 0.9631, 0.8183, 0.9308, 0.8629, 0.935, 0.8657, 0.9688, 0.2506, 0.6522, 0.277, 0.6212, 0.3429, 0.6575, 0.2978, 0.7116, 0.7442, 0.5094, 0.7567, 0.5499, 0.7537, 0.5515, 0.7408, 0.5098, 0.2886, 0.5829, 0.286, 0.5827, 0.2814, 0.5443, 0.2839, 0.5434, 0.1493, 0.4736, 0.1134, 0.4913, 0.06775, 0.432, 0.1302, 0.4012, 0.9556, 0.8112, 0.9661, 0.8101, 0.9617, 0.8545, 0.9516, 0.8513, 0.4119, 0.9055, 0.3945, 0.8481, 0.4161, 0.8463, 0.4312, 0.8956, 0.6761, 0.8199, 0.6614, 0.7717, 0.6637, 0.7704, 0.6788, 0.8197, 0.7383, 0.7293, 0.7635, 0.7513, 0.7423, 0.79, 0.7105, 0.7795, 0.5321, 0.6767, 0.593, 0.6827, 0.5921, 0.6858, 0.5324, 0.6799, 0.6214, 0.9714, 0.5628, 0.9892, 0.5625, 0.986, 0.6199, 0.9686, 0.5628, 0.9892, 0.5019, 0.9832, 0.5028, 0.9802, 0.5625, 0.986, 0.593, 0.6827, 0.647, 0.7116, 0.645, 0.7141, 0.5921, 0.6858, 0.5019, 0.9832, 0.4479, 0.9543, 0.4499, 0.9519, 0.5028, 0.9802, 0.647, 0.7116, 0.6858, 0.759, 0.683, 0.7605, 0.645, 0.7141, 0.4479, 0.9543, 0.4091, 0.907, 0.4119, 0.9055, 0.4499, 0.9519, 0.73, 0.2634, 0.6605, 0.2246, 0.6716, 0.1876, 0.7506, 0.1965, 0.4188, 0.846, 0.4335, 0.8943, 0.4312, 0.8956, 0.4161, 0.8463, 0.6713, 0.8702, 0.6761, 0.8199, 0.6788, 0.8197, 0.6739, 0.871, 0.4236, 0.7957, 0.4188, 0.846, 0.4161, 0.8463, 0.421, 0.795, 0.6476, 0.9148, 0.6713, 0.8702, 0.6739, 0.871, 0.6497, 0.9165, 0.4473, 0.7511, 0.4236, 0.7957, 0.421, 0.795, 0.4452, 0.7494, 0.6687, 0.9325, 0.6214, 0.9714, 0.6199, 0.9686, 0.6663, 0.9305, 0.4262, 0.7334, 0.4735, 0.6945, 0.475, 0.6973, 0.4286, 0.7354, 0.4735, 0.6945, 0.5321, 0.6767, 0.5324, 0.6799, 0.475, 0.6973, 0.5187, 0.007053, 0.5407, 0.08417, 0.5062, 0.1027, 0.4565, 0.03991, 0.799, 0.3999, 0.7874, 0.3772, 0.8387, 0.3617, 0.8407, 0.387, 0.486, 0.3365, 0.5242, 0.266, 0.5621, 0.2769, 0.5532, 0.3567, 0.5532, 0.3567, 0.5621, 0.2769, 0.6012, 0.273, 0.6231, 0.35, 0.6561, 0.02074, 0.6177, 0.09114, 0.5799, 0.08014, 0.5888, 0.0003437, 0.5242, 0.266, 0.486, 0.3365, 0.4315, 0.2923, 0.4935, 0.242, 0.4565, 0.03991, 0.5062, 0.1027, 0.4815, 0.1328, 0.4118, 0.09401, 0.7437, 0.1268, 0.6673, 0.1492, 0.6484, 0.1155, 0.7105, 0.06513, 0.3982, 0.2307, 0.4746, 0.2083, 0.4935, 0.242, 0.4315, 0.2923, 0.6231, 0.35, 0.6012, 0.273, 0.6358, 0.2546, 0.6852, 0.3173, 0.4118, 0.09401, 0.4815, 0.1328, 0.4704, 0.1699, 0.3913, 0.161, 0.7506, 0.1965, 0.6716, 0.1876, 0.6673, 0.1492, 0.7437, 0.1268, 0.3913, 0.161, 0.4704, 0.1699, 0.4746, 0.2083, 0.3982, 0.2307, 0.6852, 0.3173, 0.6358, 0.2546, 0.6605, 0.2246, 0.73, 0.2634, 0.9556, 0.8112, 0.9516, 0.8513, 0.9465, 0.8498, 0.9503, 0.8117, 0.9009, 0.9127, 0.8618, 0.9245, 0.8613, 0.919, 0.8983, 0.9079, 0.748, 0.8327, 0.7521, 0.7931, 0.7572, 0.7946, 0.7533, 0.8322, 0.277, 0.6212, 0.2886, 0.5829, 0.3631, 0.5903, 0.3429, 0.6575, 0.7855, 0.9019, 0.7596, 0.871, 0.7643, 0.8684, 0.7888, 0.8977, 0.2886, 0.5829, 0.2839, 0.5434, 0.3554, 0.5208, 0.3631, 0.5903, 0.08762, 0.522, 0.07583, 0.5606, 0.0005918, 0.5522, 0.02204, 0.4851, 0.07583, 0.5606, 0.08009, 0.6011, 0.007058, 0.6229, 0.0005918, 0.5522, 0.919, 0.6234, 0.8661, 0.6394, 0.8657, 0.635, 0.9169, 0.6195, 0.9618, 0.5883, 0.9584, 0.5855, 0.9837, 0.5382, 0.9879, 0.5395, 0.6976, 0.8785, 0.6687, 0.9325, 0.6663, 0.9305, 0.6946, 0.8776, 0.7426, 0.4084, 0.746, 0.4112, 0.7207, 0.4585, 0.7165, 0.4572, 0.7596, 0.871, 0.7855, 0.9019, 0.7788, 0.9102, 0.7504, 0.876, 0.2139, 0.6711, 0.2506, 0.6522, 0.2978, 0.7116, 0.2352, 0.7446, 0.8636, 0.6097, 0.8657, 0.635, 0.8123, 0.6298, 0.8201, 0.6056, 0.2635, 0.5087, 0.2615, 0.5105, 0.2295, 0.4861, 0.2307, 0.4837, 0.4374, 0.4565, 0.423, 0.5045, 0.4205, 0.5043, 0.4351, 0.4554, 0.7036, 0.8176, 0.6976, 0.8785, 0.6946, 0.8776, 0.7004, 0.8179, 0.7042, 0.8363, 0.7376, 0.8337, 0.7504, 0.876, 0.7205, 0.8915, 0.6561, 0.02074, 0.7105, 0.06513, 0.6484, 0.1155, 0.6177, 0.09114, 0.8633, 0.6062, 0.9037, 0.5938, 0.9054, 0.5968, 0.8636, 0.6097, 0.8006, 0.4029, 0.768, 0.4299, 0.7653, 0.4277, 0.799, 0.3999, 0.9037, 0.5938, 0.9363, 0.5668, 0.939, 0.569, 0.9054, 0.5968, 0.8213, 0.9207, 0.7855, 0.9019, 0.7888, 0.8977, 0.8228, 0.9155, 0.8824, 0.724, 0.918, 0.7421, 0.9147, 0.7463, 0.881, 0.7291, 0.7482, 0.4673, 0.7442, 0.5094, 0.7408, 0.5098, 0.7449, 0.4663, 0.9561, 0.5294, 0.9601, 0.4873, 0.9636, 0.4869, 0.9595, 0.5304, 0.7596, 0.871, 0.748, 0.8327, 0.7533, 0.8322, 0.7643, 0.8684, 0.9438, 0.7728, 0.9556, 0.8112, 0.9503, 0.8117, 0.9391, 0.7754, 0.7622, 0.608, 0.7271, 0.5652, 0.731, 0.5631, 0.7651, 0.6045, 0.9421, 0.3888, 0.9772, 0.4315, 0.9733, 0.4336, 0.9393, 0.3922, 0.7837, 0.5825, 0.8211, 0.6023, 0.8201, 0.6056, 0.7815, 0.5852, 0.8933, 0.3627, 0.9421, 0.3888, 0.9393, 0.3922, 0.892, 0.3669, 0.8661, 0.6394, 0.811, 0.634, 0.8123, 0.6298, 0.8657, 0.635, 0.8383, 0.3573, 0.8933, 0.3627, 0.892, 0.3669, 0.8387, 0.3617, 0.8006, 0.4029, 0.799, 0.3999, 0.8407, 0.387, 0.8411, 0.3905, 0.918, 0.7421, 0.9438, 0.7728, 0.9391, 0.7754, 0.9147, 0.7463, 0.811, 0.634, 0.7622, 0.608, 0.7651, 0.6045, 0.8123, 0.6298, 0.7521, 0.7931, 0.7715, 0.7581, 0.7756, 0.7616, 0.7572, 0.7946, 0.9206, 0.4142, 0.8832, 0.3944, 0.8842, 0.3911, 0.9228, 0.4115, 0.9516, 0.8513, 0.9324, 0.887, 0.9282, 0.8836, 0.9465, 0.8498, 0.7426, 0.4084, 0.7853, 0.3733, 0.7874, 0.3772, 0.746, 0.4112, 0.9618, 0.5883, 0.919, 0.6234, 0.9169, 0.6195, 0.9584, 0.5855, 0.7715, 0.7581, 0.8033, 0.733, 0.8058, 0.7378, 0.7756, 0.7616, 0.9324, 0.887, 0.9009, 0.9127, 0.8983, 0.9079, 0.9282, 0.8836, 0.8033, 0.733, 0.8423, 0.7211, 0.843, 0.7265, 0.8058, 0.7378, 0.8618, 0.9245, 0.8213, 0.9207, 0.8228, 0.9155, 0.8613, 0.919, 0.8423, 0.7211, 0.8824, 0.724, 0.881, 0.7291, 0.843, 0.7265, 0.1147, 0.9603, 0.07404, 0.9563, 0.03803, 0.9371, 0.01213, 0.9055, 0.000275, 0.8665, 0.004277, 0.8258, 0.02353, 0.7898, 0.05509, 0.7639, 0.09417, 0.752, 0.1348, 0.756, 0.1708, 0.7753, 0.1967, 0.8069, 0.2086, 0.8459, 0.2046, 0.8866, 0.1853, 0.9226, 0.1538, 0.9485, 0.5605, 0.9618, 0.6087, 0.947, 0.61, 0.9493, 0.5607, 0.9644, 0.7567, 0.5499, 0.7837, 0.5825, 0.7815, 0.5852, 0.7537, 0.5515, 0.1323, 0.6632, 0.1723, 0.675, 0.1644, 0.7515, 0.09596, 0.7309, 0.6293, 0.7327, 0.5847, 0.709, 0.5855, 0.7064, 0.6309, 0.7306, 0.6614, 0.7717, 0.6293, 0.7327, 0.6309, 0.7306, 0.6637, 0.7704, 0.2635, 0.5087, 0.2307, 0.4837, 0.2663, 0.4165, 0.3211, 0.4599, 0.1134, 0.4913, 0.08762, 0.522, 0.02204, 0.4851, 0.06775, 0.432, 0.4862, 0.719, 0.4473, 0.7511, 0.4452, 0.7494, 0.4849, 0.7166, 0.9933, 0.4845, 0.9889, 0.4849, 0.9733, 0.4336, 0.9772, 0.4315, 0.5102, 0.9569, 0.5605, 0.9618, 0.5607, 0.9644, 0.5094, 0.9595, 0.711, 0.5123, 0.7154, 0.5118, 0.731, 0.5631, 0.7271, 0.5652, 0.9879, 0.5395, 0.9837, 0.5382, 0.9889, 0.4849, 0.9933, 0.4845, 0.4656, 0.9332, 0.5102, 0.9569, 0.5094, 0.9595, 0.464, 0.9353, 0.3973, 0.7874, 0.4262, 0.7334, 0.4286, 0.7354, 0.4004, 0.7883, 0.5344, 0.7042, 0.5342, 0.7015, 0.5855, 0.7064, 0.5847, 0.709])
me_cylinder_029.materials.append(mat_barrel_wood)
me_cylinder_029.materials.append(mat_barrel_metal)
me_cylinder_029.use_remesh_preserve_volume = False
me_cylinder_029.use_remesh_preserve_attributes = False
me_cylinder_029.use_mirror_vertex_groups = False
me_cylinder_029.update()

# ---- objects
ob_barrell = bpy.data.objects.new('Barrell', me_cylinder_029)

# ---- transforms, parenting, visibility, modifiers, constraints
ob_barrell.location = (0.0, 0.0, 0.0)
ob_barrell.rotation_euler = (1.571, -0.0, 0.0)
ob_barrell.lineart.crease_threshold = 0.0

# ---- collection membership
col_collection_1.objects.link(ob_barrell)

# ---- scene / render settings (as saved in the file)
scene.frame_start = 1; scene.frame_end = 250; scene.frame_set(1)
scene.render.engine = 'CYCLES'
scene.render.resolution_percentage = 50
scene.render.dither_intensity = 0.0
scene.cycles.use_denoising = False
scene.cycles.samples = 128
scene.cycles.sampling_pattern = 'TABULATED_SOBOL'
scene.cycles.light_sampling_threshold = 0.0
scene.cycles.use_adaptive_sampling = False
scene.cycles.use_light_tree = False
scene.cycles.blur_glossy = 0.0
scene.cycles.sample_clamp_indirect = 0.0
scene.view_settings.view_transform = 'Standard'
bpy.context.view_layer.update()

# ---- added for rendering (the .blend has no active camera and no usable light): camera, sun
cam_auto = bpy.data.cameras.new('AutoCamera')
cam_auto.lens = 50.0
cam_auto.sensor_width = 36.0
cam_auto.clip_end = 1000.0
ob_auto_camera = bpy.data.objects.new('AutoCamera', cam_auto)
scene.collection.objects.link(ob_auto_camera)
ob_auto_camera.location = (0.752603, -0.903123, 0.862427)
ob_auto_camera.rotation_euler = (1.09748, -7.21219e-08, 0.694738)
scene.camera = ob_auto_camera
light_auto_sun = bpy.data.lights.new('AutoSun', 'SUN')
light_auto_sun.energy = 3.0
light_auto_sun.angle = 0.0523599
ob_auto_sun = bpy.data.objects.new('AutoSun', light_auto_sun)
scene.collection.objects.link(ob_auto_sun)
ob_auto_sun.rotation_euler = (0.872665, 0.174533, 0.523599)
bpy.context.view_layer.update()
